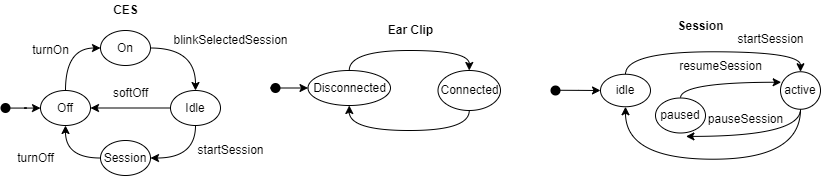

The diagram above was exported from draw.io. Its source (the exported page's mxGraphModel, read from the mxfile embedded in the PNG):
<mxGraphModel dx="1574" dy="1236" grid="1" gridSize="10" guides="1" tooltips="1" connect="1" arrows="1" fold="1" page="1" pageScale="1" pageWidth="900" pageHeight="1200" math="0" shadow="0">
  <root>
    <mxCell id="0" />
    <mxCell id="1" parent="0" />
    <mxCell id="EcvGjWQxpa2MH5d_Xx7j-1" value="&lt;b&gt;CES&lt;/b&gt;" style="text;html=1;align=center;verticalAlign=middle;resizable=0;points=[];autosize=1;strokeColor=none;fillColor=none;" parent="1" vertex="1">
      <mxGeometry x="145" y="20" width="40" height="20" as="geometry" />
    </mxCell>
    <mxCell id="EcvGjWQxpa2MH5d_Xx7j-2" value="&lt;b&gt;Ear Clip&lt;/b&gt;" style="text;html=1;align=center;verticalAlign=middle;resizable=0;points=[];autosize=1;strokeColor=none;fillColor=none;" parent="1" vertex="1">
      <mxGeometry x="420" y="40" width="60" height="20" as="geometry" />
    </mxCell>
    <mxCell id="EcvGjWQxpa2MH5d_Xx7j-3" value="&lt;b&gt;Session&lt;/b&gt;" style="text;html=1;align=center;verticalAlign=middle;resizable=0;points=[];autosize=1;strokeColor=none;fillColor=none;" parent="1" vertex="1">
      <mxGeometry x="710" y="36.25" width="60" height="20" as="geometry" />
    </mxCell>
    <mxCell id="EcvGjWQxpa2MH5d_Xx7j-40" style="edgeStyle=orthogonalEdgeStyle;curved=1;rounded=0;orthogonalLoop=1;jettySize=auto;html=1;" parent="1" source="EcvGjWQxpa2MH5d_Xx7j-5" target="EcvGjWQxpa2MH5d_Xx7j-10" edge="1">
      <mxGeometry relative="1" as="geometry" />
    </mxCell>
    <mxCell id="EcvGjWQxpa2MH5d_Xx7j-5" value="" style="shape=ellipse;fillColor=#000000;strokeColor=none;html=1;sketch=0;" parent="1" vertex="1">
      <mxGeometry x="40" y="122.5" width="10" height="10" as="geometry" />
    </mxCell>
    <mxCell id="EcvGjWQxpa2MH5d_Xx7j-36" style="edgeStyle=orthogonalEdgeStyle;curved=1;rounded=0;orthogonalLoop=1;jettySize=auto;html=1;exitX=0.5;exitY=0;exitDx=0;exitDy=0;entryX=0;entryY=0.5;entryDx=0;entryDy=0;" parent="1" source="EcvGjWQxpa2MH5d_Xx7j-10" target="EcvGjWQxpa2MH5d_Xx7j-13" edge="1">
      <mxGeometry relative="1" as="geometry" />
    </mxCell>
    <mxCell id="EcvGjWQxpa2MH5d_Xx7j-10" value="Off" style="ellipse;whiteSpace=wrap;html=1;fillColor=#FFFFFF;" parent="1" vertex="1">
      <mxGeometry x="80" y="110" width="50" height="35" as="geometry" />
    </mxCell>
    <mxCell id="EcvGjWQxpa2MH5d_Xx7j-39" style="edgeStyle=orthogonalEdgeStyle;curved=1;rounded=0;orthogonalLoop=1;jettySize=auto;html=1;exitX=0;exitY=0.5;exitDx=0;exitDy=0;entryX=0.5;entryY=1;entryDx=0;entryDy=0;" parent="1" source="EcvGjWQxpa2MH5d_Xx7j-11" target="EcvGjWQxpa2MH5d_Xx7j-10" edge="1">
      <mxGeometry relative="1" as="geometry" />
    </mxCell>
    <mxCell id="EcvGjWQxpa2MH5d_Xx7j-11" value="Session" style="ellipse;whiteSpace=wrap;html=1;fillColor=#FFFFFF;" parent="1" vertex="1">
      <mxGeometry x="140" y="160" width="50" height="35" as="geometry" />
    </mxCell>
    <mxCell id="EcvGjWQxpa2MH5d_Xx7j-38" style="edgeStyle=orthogonalEdgeStyle;curved=1;rounded=0;orthogonalLoop=1;jettySize=auto;html=1;exitX=0.5;exitY=1;exitDx=0;exitDy=0;entryX=1;entryY=0.5;entryDx=0;entryDy=0;" parent="1" source="EcvGjWQxpa2MH5d_Xx7j-12" target="EcvGjWQxpa2MH5d_Xx7j-11" edge="1">
      <mxGeometry relative="1" as="geometry" />
    </mxCell>
    <mxCell id="lFJMC91ObKObGEA3eyF3-2" style="edgeStyle=orthogonalEdgeStyle;rounded=0;orthogonalLoop=1;jettySize=auto;html=1;" parent="1" source="EcvGjWQxpa2MH5d_Xx7j-12" target="EcvGjWQxpa2MH5d_Xx7j-10" edge="1">
      <mxGeometry relative="1" as="geometry" />
    </mxCell>
    <mxCell id="EcvGjWQxpa2MH5d_Xx7j-12" value="Idle" style="ellipse;whiteSpace=wrap;html=1;fillColor=#FFFFFF;" parent="1" vertex="1">
      <mxGeometry x="210" y="110" width="50" height="35" as="geometry" />
    </mxCell>
    <mxCell id="EcvGjWQxpa2MH5d_Xx7j-37" style="edgeStyle=orthogonalEdgeStyle;curved=1;rounded=0;orthogonalLoop=1;jettySize=auto;html=1;exitX=1;exitY=0.5;exitDx=0;exitDy=0;" parent="1" source="EcvGjWQxpa2MH5d_Xx7j-13" target="EcvGjWQxpa2MH5d_Xx7j-12" edge="1">
      <mxGeometry relative="1" as="geometry" />
    </mxCell>
    <mxCell id="EcvGjWQxpa2MH5d_Xx7j-13" value="On" style="ellipse;whiteSpace=wrap;html=1;fillColor=#FFFFFF;" parent="1" vertex="1">
      <mxGeometry x="140" y="50" width="50" height="35" as="geometry" />
    </mxCell>
    <mxCell id="EcvGjWQxpa2MH5d_Xx7j-51" style="edgeStyle=orthogonalEdgeStyle;curved=1;rounded=0;orthogonalLoop=1;jettySize=auto;html=1;entryX=0;entryY=0.5;entryDx=0;entryDy=0;exitX=0;exitY=0.5;exitDx=0;exitDy=0;" parent="1" source="EcvGjWQxpa2MH5d_Xx7j-19" target="EcvGjWQxpa2MH5d_Xx7j-20" edge="1">
      <mxGeometry relative="1" as="geometry">
        <mxPoint x="320" y="107.50000000000011" as="sourcePoint" />
      </mxGeometry>
    </mxCell>
    <mxCell id="EcvGjWQxpa2MH5d_Xx7j-19" value="" style="shape=ellipse;fillColor=#000000;strokeColor=none;html=1;sketch=0;" parent="1" vertex="1">
      <mxGeometry x="310" y="102.5" width="10" height="10" as="geometry" />
    </mxCell>
    <mxCell id="EcvGjWQxpa2MH5d_Xx7j-33" style="edgeStyle=orthogonalEdgeStyle;curved=1;rounded=0;orthogonalLoop=1;jettySize=auto;html=1;exitX=0.5;exitY=0;exitDx=0;exitDy=0;entryX=0.5;entryY=0;entryDx=0;entryDy=0;" parent="1" source="EcvGjWQxpa2MH5d_Xx7j-20" target="EcvGjWQxpa2MH5d_Xx7j-21" edge="1">
      <mxGeometry relative="1" as="geometry" />
    </mxCell>
    <mxCell id="EcvGjWQxpa2MH5d_Xx7j-20" value="Disconnected" style="ellipse;whiteSpace=wrap;html=1;fillColor=#FFFFFF;" parent="1" vertex="1">
      <mxGeometry x="347.5" y="90" width="82.5" height="35" as="geometry" />
    </mxCell>
    <mxCell id="EcvGjWQxpa2MH5d_Xx7j-34" style="edgeStyle=orthogonalEdgeStyle;curved=1;rounded=0;orthogonalLoop=1;jettySize=auto;html=1;exitX=0.5;exitY=1;exitDx=0;exitDy=0;entryX=0.5;entryY=1;entryDx=0;entryDy=0;" parent="1" source="EcvGjWQxpa2MH5d_Xx7j-21" target="EcvGjWQxpa2MH5d_Xx7j-20" edge="1">
      <mxGeometry relative="1" as="geometry" />
    </mxCell>
    <mxCell id="EcvGjWQxpa2MH5d_Xx7j-21" value="Connected" style="ellipse;whiteSpace=wrap;html=1;fillColor=#FFFFFF;" parent="1" vertex="1">
      <mxGeometry x="477.5" y="90" width="62.5" height="40" as="geometry" />
    </mxCell>
    <mxCell id="EcvGjWQxpa2MH5d_Xx7j-42" style="edgeStyle=orthogonalEdgeStyle;curved=1;rounded=0;orthogonalLoop=1;jettySize=auto;html=1;" parent="1" target="EcvGjWQxpa2MH5d_Xx7j-23" edge="1">
      <mxGeometry relative="1" as="geometry">
        <mxPoint x="595" y="109.75" as="sourcePoint" />
      </mxGeometry>
    </mxCell>
    <mxCell id="EcvGjWQxpa2MH5d_Xx7j-22" value="" style="shape=ellipse;fillColor=#000000;strokeColor=none;html=1;sketch=0;" parent="1" vertex="1">
      <mxGeometry x="590" y="105" width="10" height="10" as="geometry" />
    </mxCell>
    <mxCell id="EcvGjWQxpa2MH5d_Xx7j-31" style="edgeStyle=orthogonalEdgeStyle;curved=1;rounded=0;orthogonalLoop=1;jettySize=auto;html=1;exitX=0.5;exitY=0;exitDx=0;exitDy=0;entryX=0.5;entryY=0;entryDx=0;entryDy=0;" parent="1" source="EcvGjWQxpa2MH5d_Xx7j-23" target="EcvGjWQxpa2MH5d_Xx7j-24" edge="1">
      <mxGeometry relative="1" as="geometry" />
    </mxCell>
    <mxCell id="EcvGjWQxpa2MH5d_Xx7j-23" value="idle" style="ellipse;whiteSpace=wrap;html=1;fillColor=#FFFFFF;" parent="1" vertex="1">
      <mxGeometry x="640" y="93.75" width="50" height="32.5" as="geometry" />
    </mxCell>
    <mxCell id="EcvGjWQxpa2MH5d_Xx7j-32" style="edgeStyle=orthogonalEdgeStyle;curved=1;rounded=0;orthogonalLoop=1;jettySize=auto;html=1;exitX=0.5;exitY=1;exitDx=0;exitDy=0;entryX=0.5;entryY=1;entryDx=0;entryDy=0;" parent="1" source="EcvGjWQxpa2MH5d_Xx7j-24" target="EcvGjWQxpa2MH5d_Xx7j-23" edge="1">
      <mxGeometry relative="1" as="geometry">
        <Array as="points">
          <mxPoint x="840" y="178.75" />
          <mxPoint x="665" y="178.75" />
        </Array>
      </mxGeometry>
    </mxCell>
    <mxCell id="PVJrB_A7eBoDKpiJF2rf-7" style="edgeStyle=orthogonalEdgeStyle;rounded=0;orthogonalLoop=1;jettySize=auto;html=1;entryX=0.609;entryY=1.097;entryDx=0;entryDy=0;curved=1;entryPerimeter=0;" edge="1" parent="1" source="EcvGjWQxpa2MH5d_Xx7j-24" target="PVJrB_A7eBoDKpiJF2rf-2">
      <mxGeometry relative="1" as="geometry">
        <mxPoint x="780" y="109.99999999999989" as="targetPoint" />
        <Array as="points">
          <mxPoint x="840" y="155.75" />
        </Array>
      </mxGeometry>
    </mxCell>
    <mxCell id="EcvGjWQxpa2MH5d_Xx7j-24" value="active" style="ellipse;whiteSpace=wrap;html=1;fillColor=#FFFFFF;" parent="1" vertex="1">
      <mxGeometry x="820" y="91.25" width="40" height="37.5" as="geometry" />
    </mxCell>
    <mxCell id="lFJMC91ObKObGEA3eyF3-4" value="turnOn" style="text;html=1;align=center;verticalAlign=middle;resizable=0;points=[];autosize=1;strokeColor=none;fillColor=none;" parent="1" vertex="1">
      <mxGeometry x="65" y="60" width="50" height="20" as="geometry" />
    </mxCell>
    <mxCell id="lFJMC91ObKObGEA3eyF3-5" value="turnOff" style="text;html=1;align=center;verticalAlign=middle;resizable=0;points=[];autosize=1;strokeColor=none;fillColor=none;" parent="1" vertex="1">
      <mxGeometry x="50" y="167.5" width="50" height="20" as="geometry" />
    </mxCell>
    <mxCell id="lFJMC91ObKObGEA3eyF3-6" value="softOff" style="text;html=1;align=center;verticalAlign=middle;resizable=0;points=[];autosize=1;strokeColor=none;fillColor=none;" parent="1" vertex="1">
      <mxGeometry x="145" y="102.5" width="50" height="20" as="geometry" />
    </mxCell>
    <mxCell id="lFJMC91ObKObGEA3eyF3-7" value="startSession" style="text;html=1;align=center;verticalAlign=middle;resizable=0;points=[];autosize=1;strokeColor=none;fillColor=none;" parent="1" vertex="1">
      <mxGeometry x="230" y="160" width="80" height="20" as="geometry" />
    </mxCell>
    <mxCell id="lFJMC91ObKObGEA3eyF3-9" value="startSession" style="text;html=1;align=center;verticalAlign=middle;resizable=0;points=[];autosize=1;strokeColor=none;fillColor=none;" parent="1" vertex="1">
      <mxGeometry x="770" y="48.75" width="80" height="20" as="geometry" />
    </mxCell>
    <mxCell id="PVJrB_A7eBoDKpiJF2rf-1" value="blinkSelectedSession" style="text;html=1;align=center;verticalAlign=middle;resizable=0;points=[];autosize=1;strokeColor=none;fillColor=none;" vertex="1" parent="1">
      <mxGeometry x="205" y="50" width="130" height="20" as="geometry" />
    </mxCell>
    <mxCell id="PVJrB_A7eBoDKpiJF2rf-9" style="edgeStyle=orthogonalEdgeStyle;rounded=0;orthogonalLoop=1;jettySize=auto;html=1;entryX=0.017;entryY=0.28;entryDx=0;entryDy=0;entryPerimeter=0;curved=1;exitX=0.5;exitY=0;exitDx=0;exitDy=0;" edge="1" parent="1" source="PVJrB_A7eBoDKpiJF2rf-2" target="EcvGjWQxpa2MH5d_Xx7j-24">
      <mxGeometry relative="1" as="geometry">
        <Array as="points">
          <mxPoint x="720" y="101.75" />
        </Array>
      </mxGeometry>
    </mxCell>
    <mxCell id="PVJrB_A7eBoDKpiJF2rf-2" value="paused" style="ellipse;whiteSpace=wrap;html=1;fillColor=#FFFFFF;" vertex="1" parent="1">
      <mxGeometry x="695" y="117.5" width="50" height="35" as="geometry" />
    </mxCell>
    <mxCell id="PVJrB_A7eBoDKpiJF2rf-8" value="pauseSession" style="text;html=1;align=center;verticalAlign=middle;resizable=0;points=[];autosize=1;strokeColor=none;fillColor=none;" vertex="1" parent="1">
      <mxGeometry x="740" y="128.75" width="90" height="20" as="geometry" />
    </mxCell>
    <mxCell id="PVJrB_A7eBoDKpiJF2rf-10" value="resumeSession" style="text;html=1;align=center;verticalAlign=middle;resizable=0;points=[];autosize=1;strokeColor=none;fillColor=none;" vertex="1" parent="1">
      <mxGeometry x="710" y="76.25" width="100" height="20" as="geometry" />
    </mxCell>
  </root>
</mxGraphModel>